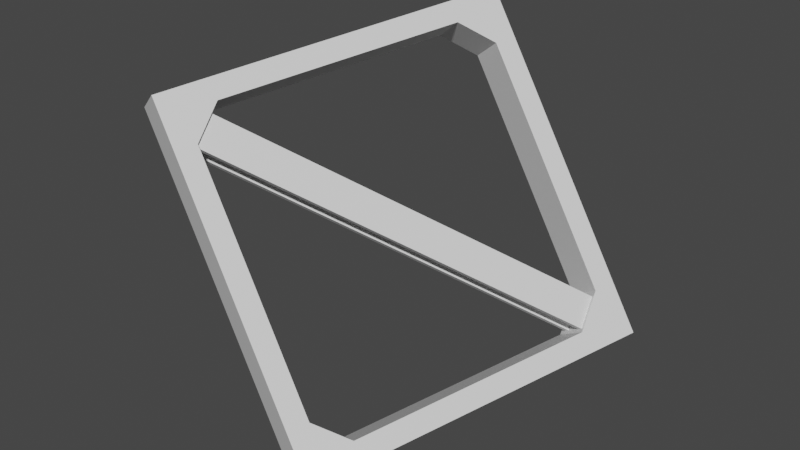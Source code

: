# Source: pj_salv00_A1_.blend  (saved by Blender 3.6.11; exported with 4.5.12 LTS)
import bpy
from mathutils import Matrix  # noqa: F401  (used for matrix-valued properties, if any)

bpy.ops.wm.read_factory_settings(use_empty=True)
scene = bpy.context.scene
scene.name = 'Scene'

# ---- collections
col_collection = bpy.data.collections.new('Collection'); scene.collection.children.link(col_collection)

# ---- materials (node trees are filled in below, after node groups)
mat_junk_salv00 = bpy.data.materials.new('junk_salv00')
mat_junk_salv00.use_transparent_shadow = False

# ---- material node trees
mat_junk_salv00.use_nodes = True; mat_junk_salv00.node_tree.nodes.clear()
_N = mat_junk_salv00.node_tree.nodes; _L = mat_junk_salv00.node_tree.links
n0 = _N.new('ShaderNodeBsdfPrincipled'); n0.name = 'Principled BSDF'; n0.location = (10, 300)
n0.distribution = 'GGX'
n0.subsurface_method = 'RANDOM_WALK_SKIN'
n0.inputs[3].default_value = 1.45
n0.inputs[27].default_value = (0.0, 0.0, 0.0, 1.0)
n0.inputs[28].default_value = 1.0
n1 = _N.new('ShaderNodeOutputMaterial'); n1.name = 'Material Output'; n1.location = (300, 300)
_L.new(n0.outputs[0], n1.inputs[0])
n1.is_active_output = True

# ---- world
world_world = bpy.data.worlds.new('World'); scene.world = world_world
world_world.use_nodes = True; world_world.node_tree.nodes.clear()
_N = world_world.node_tree.nodes; _L = world_world.node_tree.links
n0 = _N.new('ShaderNodeOutputWorld'); n0.name = 'World Output'; n0.location = (300, 300)
n1 = _N.new('ShaderNodeBackground'); n1.name = 'Background'; n1.location = (10, 300)
n1.inputs[0].default_value = (0.05088, 0.05088, 0.05088, 1.0)
_L.new(n1.outputs[0], n0.inputs[0])
n0.is_active_output = True
world_world.color = (0.05088, 0.05088, 0.05088)
world_world.use_sun_shadow = False
world_world.sun_shadow_jitter_overblur = 0.0

# ---- meshes
me_geo_prop_salvage_d03 = bpy.data.meshes.new('GEO_Prop_Salvage_D03')
me_geo_prop_salvage_d03.from_pydata([(6.089, -20.21, -4.931), (15.87, 10.08, 1.241), (19.09, 15.1, 0.0519), (6.709, -14.77, -2.268), (3.753, -17.53, 0.007808), (-15.62, -16.74, 27.13), (-11.68, -15.07, 22.81), (15.16, 13.43, 4.378), (-0.2797, 15.9, 27.18), (-2.616, 18.57, 32.12), (-12.39, -11.72, 25.95), (-3.236, 13.14, 29.45), (19.09, 15.1, 0.0519), (2.616, -18.57, -7.46), (6.089, -20.21, -4.931), (15.62, 16.74, -2.477), (-2.616, 18.57, 32.12), (15.62, 16.74, -2.477), (19.09, 15.1, 0.0519), (-6.089, 20.21, 29.59), (-15.62, -16.74, 27.13), (-6.089, 20.21, 29.59), (-2.616, 18.57, 32.12), (-19.09, -15.1, 24.61), (6.089, -20.21, -4.931), (-19.09, -15.1, 24.61), (-15.62, -16.74, 27.13), (2.616, -18.57, -7.46), (6.709, -14.77, -2.268), (12.39, 11.72, -1.288), (15.87, 10.08, 1.241), (3.236, -13.14, -4.796), (15.16, 13.43, 4.378), (-3.753, 17.53, 24.65), (-0.2797, 15.9, 27.18), (11.68, 15.07, 1.849), (-3.236, 13.14, 29.45), (-15.87, -10.08, 23.42), (-12.39, -11.72, 25.95), (-6.709, 14.77, 26.93), (-11.68, -15.07, 22.81), (0.2797, -15.9, -2.521), (3.753, -17.53, 0.007808), (-15.16, -13.43, 20.28), (3.753, -17.53, 0.007808), (3.236, -13.14, -4.796), (6.709, -14.77, -2.268), (0.2797, -15.9, -2.521), (15.87, 10.08, 1.241), (11.68, 15.07, 1.849), (15.16, 13.43, 4.378), (12.39, 11.72, -1.288), (-0.2797, 15.9, 27.18), (-6.709, 14.77, 26.93), (-3.236, 13.14, 29.45), (-3.753, 17.53, 24.65), (-12.39, -11.72, 25.95), (-15.16, -13.43, 20.28), (-11.68, -15.07, 22.81), (-15.87, -10.08, 23.42), (-6.089, 20.21, 29.59), (11.68, 15.07, 1.849), (15.62, 16.74, -2.477), (-3.753, 17.53, 24.65), (12.39, 11.72, -1.288), (3.236, -13.14, -4.796), (2.616, -18.57, -7.46), (0.2797, -15.9, -2.521), (-15.16, -13.43, 20.28), (-19.09, -15.1, 24.61), (-15.87, -10.08, 23.42), (-6.709, 14.77, 26.93), (16.23, 15.02, 1.992), (-13.64, -13.63, 25.8), (-14.19, -13.37, 25.4), (16.78, 14.76, 2.391), (17.05, 13.46, 1.168), (16.42, 14.13, 1.16), (16.59, 13.3, 0.379), (15.07, 14.02, -0.733), (14.89, 14.85, 0.04784), (14.43, 14.69, -0.7412), (-13.64, -15.98, 22.96), (17.33, 12.15, -0.05481), (16.78, 12.41, -0.4534), (-13.09, -16.24, 23.36), (-13.37, -14.94, 24.58), (-13.83, -15.09, 23.79), (-14.0, -14.26, 24.57), (-15.35, -14.37, 22.68), (17.33, 12.15, -0.05481), (-13.37, -14.94, 24.58), (17.05, 13.46, 1.168), (-13.09, -16.24, 23.36), (-13.64, -13.63, 25.8), (16.78, 14.76, 2.391), (-13.64, -15.98, 22.96), (16.59, 13.3, 0.379), (-13.83, -15.09, 23.79), (16.78, 12.41, -0.4534), (16.23, 15.02, 1.992), (-14.0, -14.26, 24.57), (16.42, 14.13, 1.16), (-14.19, -13.37, 25.4), (17.33, 12.15, -0.05481), (16.59, 13.3, 0.379), (16.78, 12.41, -0.4534), (17.05, 13.46, 1.168), (16.23, 15.02, 1.992), (17.05, 13.46, 1.168), (16.78, 14.76, 2.391), (17.05, 13.46, 1.168), (16.23, 15.02, 1.992), (16.42, 14.13, 1.16), (-13.64, -13.63, 25.8), (-14.0, -14.26, 24.57), (-14.19, -13.37, 25.4), (-13.37, -14.94, 24.58), (-15.35, -14.37, 22.68), (-15.53, -13.54, 23.46), (-15.99, -13.7, 22.67), (-16.26, -12.4, 23.89), (-15.72, -12.65, 24.29), (-13.64, -15.98, 22.96), (-13.37, -14.94, 24.58), (-13.09, -16.24, 23.36), (-13.83, -15.09, 23.79), (-13.83, -15.09, 23.79), (15.07, 14.02, -0.733), (-15.35, -14.37, 22.68), (16.59, 13.3, 0.379), (14.89, 14.85, 0.04784), (-14.0, -14.26, 24.57), (-15.53, -13.54, 23.46), (16.42, 14.13, 1.16), (14.7, 15.74, 0.8803), (-16.26, -12.4, 23.89), (14.15, 16.0, 0.4817), (-15.72, -12.65, 24.29), (-15.16, -15.26, 21.85), (14.71, 13.39, -1.964), (-15.71, -15.0, 21.45), (15.25, 13.13, -1.565), (14.71, 13.39, -1.964), (-15.99, -13.7, 22.67), (-15.71, -15.0, 21.45), (14.43, 14.69, -0.7412), (-16.26, -12.4, 23.89), (14.15, 16.0, 0.4817), (-15.16, -15.26, 21.85), (15.07, 14.02, -0.733), (15.25, 13.13, -1.565), (-15.35, -14.37, 22.68), (14.7, 15.74, 0.8803), (-15.53, -13.54, 23.46), (-15.72, -12.65, 24.29), (14.89, 14.85, 0.04784), (14.71, 13.39, -1.964), (15.07, 14.02, -0.733), (14.43, 14.69, -0.7412), (15.25, 13.13, -1.565), (14.7, 15.74, 0.8803), (14.43, 14.69, -0.7412), (14.89, 14.85, 0.04784), (14.43, 14.69, -0.7412), (14.7, 15.74, 0.8803), (14.15, 16.0, 0.4817), (-15.16, -15.26, 21.85), (-15.99, -13.7, 22.67), (-15.35, -14.37, 22.68), (-15.71, -15.0, 21.45)], [], [(2, 1, 0), (3, 0, 1), (3, 4, 0), (0, 4, 5), (6, 5, 4), (7, 1, 2), (7, 2, 8), (9, 8, 2), (5, 10, 9), (6, 10, 5), (11, 9, 10), (11, 8, 9), (14, 13, 12), (15, 12, 13), (18, 17, 16), (19, 16, 17), (22, 21, 20), (23, 20, 21), (26, 25, 24), (27, 24, 25), (30, 29, 28), (31, 28, 29), (34, 33, 32), (35, 32, 33), (38, 37, 36), (39, 36, 37), (42, 41, 40), (43, 40, 41), (46, 45, 44), (47, 44, 45), (50, 49, 48), (51, 48, 49), (54, 53, 52), (55, 52, 53), (58, 57, 56), (59, 56, 57), (62, 61, 60), (63, 60, 61), (64, 61, 62), (64, 62, 65), (66, 65, 62), (67, 65, 66), (67, 66, 68), (69, 68, 66), (70, 68, 69), (60, 71, 69), (70, 69, 71), (63, 71, 60), (74, 73, 72), (75, 72, 73), (78, 77, 76), (78, 79, 77), (80, 77, 79), (80, 79, 81), (84, 83, 82), (85, 82, 83), (88, 87, 86), (87, 88, 89), (92, 91, 90), (93, 90, 91), (91, 92, 94), (95, 94, 92), (98, 97, 96), (99, 96, 97), (102, 101, 100), (103, 100, 101), (106, 105, 104), (107, 104, 105), (110, 109, 108), (113, 112, 111), (116, 115, 114), (117, 114, 115), (119, 118, 115), (118, 119, 120), (120, 119, 121), (122, 121, 119), (125, 124, 123), (126, 123, 124), (129, 128, 127), (130, 127, 128), (133, 132, 131), (134, 131, 132), (137, 136, 135), (138, 135, 136), (141, 140, 139), (142, 139, 140), (145, 144, 143), (146, 143, 144), (144, 147, 146), (148, 146, 147), (151, 150, 149), (152, 149, 150), (155, 154, 153), (156, 153, 154), (159, 158, 157), (160, 157, 158), (163, 162, 161), (166, 165, 164), (169, 168, 167), (170, 167, 168)])
_uv = me_geo_prop_salvage_d03.uv_layers.new(name='UVMap')
_uv.uv.foreach_set('vector', [0.1612, 0.4996, 0.2333, 0.4696, 0.6486, 0.4996, 0.5765, 0.4696, 0.6486, 0.4996, 0.2333, 0.4696, 0.5765, 0.4696, 0.6186, 0.4275, 0.6486, 0.4996, 0.6486, 0.4996, 0.6186, 0.4275, 0.6486, 0.0003905, 0.6186, 0.07251, 0.6486, 0.0003905, 0.6186, 0.4275, 0.1912, 0.4275, 0.2333, 0.4696, 0.1612, 0.4996, 0.1912, 0.4275, 0.1612, 0.4996, 0.1912, 0.07251, 0.1612, 0.0003903, 0.1912, 0.07251, 0.1612, 0.4996, 0.6486, 0.0003905, 0.5765, 0.03038, 0.1612, 0.0003903, 0.6186, 0.07251, 0.5765, 0.03038, 0.6486, 0.0003905, 0.2333, 0.03038, 0.1612, 0.0003903, 0.5765, 0.03038, 0.2333, 0.03038, 0.1912, 0.07251, 0.1612, 0.0003903, 0.769, 0.0003904, 0.828, 0.0003904, 0.769, 0.4878, 0.828, 0.4878, 0.769, 0.4878, 0.828, 0.0003904, 0.6494, 0.0003903, 0.7084, 0.0003903, 0.6494, 0.4996, 0.7084, 0.4996, 0.6494, 0.4996, 0.7084, 0.0003903, 0.8878, 0.4878, 0.8288, 0.4878, 0.8878, 0.0003903, 0.8288, 0.0003903, 0.8878, 0.0003903, 0.8288, 0.4878, 0.7682, 0.4996, 0.7092, 0.4996, 0.7682, 0.0003903, 0.7092, 0.0003903, 0.7682, 0.0003903, 0.7092, 0.4996, 0.8684, 0.8317, 0.8093, 0.8317, 0.8684, 0.4885, 0.8093, 0.4885, 0.8684, 0.4885, 0.8093, 0.8317, 0.7682, 0.8554, 0.7092, 0.8554, 0.7682, 0.5004, 0.7092, 0.5004, 0.7682, 0.5004, 0.7092, 0.8554, 0.0003903, 0.6142, 0.05942, 0.6142, 0.0003903, 0.9573, 0.05942, 0.9573, 0.0003903, 0.9573, 0.05942, 0.6142, 0.6494, 0.5004, 0.7084, 0.5004, 0.6494, 0.8554, 0.7084, 0.8554, 0.6494, 0.8554, 0.7084, 0.5004, 0.1114, 0.733, 0.1114, 0.674, 0.1536, 0.733, 0.06853, 0.7929, 0.06853, 0.7338, 0.1107, 0.7929, 0.1107, 0.674, 0.1107, 0.733, 0.06853, 0.674, 0.06853, 0.733, 0.06853, 0.674, 0.1107, 0.733, 0.06853, 0.6732, 0.06853, 0.6142, 0.1107, 0.6732, 0.1107, 0.6142, 0.1107, 0.6732, 0.06853, 0.6142, 0.1114, 0.6732, 0.1114, 0.6142, 0.1536, 0.6732, 0.1536, 0.6142, 0.1536, 0.6732, 0.1114, 0.6142, 0.6486, 0.9996, 0.6186, 0.9275, 0.6486, 0.5004, 0.6186, 0.5725, 0.6486, 0.5004, 0.6186, 0.9275, 0.5765, 0.9696, 0.6186, 0.9275, 0.6486, 0.9996, 0.5765, 0.9696, 0.6486, 0.9996, 0.2333, 0.9696, 0.1612, 0.9996, 0.2333, 0.9696, 0.6486, 0.9996, 0.1912, 0.9275, 0.2333, 0.9696, 0.1612, 0.9996, 0.1912, 0.9275, 0.1612, 0.9996, 0.1912, 0.5725, 0.1612, 0.5004, 0.1912, 0.5725, 0.1612, 0.9996, 0.2333, 0.5304, 0.1912, 0.5725, 0.1612, 0.5004, 0.6486, 0.5004, 0.5765, 0.5304, 0.1612, 0.5004, 0.2333, 0.5304, 0.1612, 0.5004, 0.5765, 0.5304, 0.6186, 0.5725, 0.5765, 0.5304, 0.6486, 0.5004, 0.7884, 0.922, 0.7791, 0.922, 0.7884, 0.4885, 0.7791, 0.4885, 0.7884, 0.4885, 0.7791, 0.922, 0.1114, 0.7691, 0.1219, 0.7691, 0.1167, 0.7784, 0.1114, 0.7691, 0.1114, 0.7431, 0.1219, 0.7691, 0.1219, 0.7431, 0.1219, 0.7691, 0.1114, 0.7431, 0.1219, 0.7431, 0.1114, 0.7431, 0.1167, 0.7338, 0.7892, 0.4885, 0.7985, 0.4885, 0.7892, 0.922, 0.7985, 0.922, 0.7892, 0.922, 0.7985, 0.4885, 0.1413, 0.7618, 0.1511, 0.7579, 0.1497, 0.7685, 0.1511, 0.7579, 0.1413, 0.7618, 0.1413, 0.7338, 0.02362, 0.6134, 0.02362, 0.0003905, 0.04684, 0.6134, 0.04684, 0.0003903, 0.04684, 0.6134, 0.02362, 0.0003905, 0.02362, 0.0003905, 0.02362, 0.6134, 0.0003903, 0.0003904, 0.0003905, 0.6134, 0.0003903, 0.0003904, 0.02362, 0.6134, 0.1439, 0.0003905, 0.1439, 0.6134, 0.128, 0.0003903, 0.128, 0.6134, 0.128, 0.0003903, 0.1439, 0.6134, 0.09486, 0.6134, 0.09486, 0.0003903, 0.1107, 0.6134, 0.1107, 0.0003903, 0.1107, 0.6134, 0.09486, 0.0003903, 0.09801, 0.7936, 0.09801, 0.8048, 0.08871, 0.7936, 0.06853, 0.8101, 0.06853, 0.7936, 0.07784, 0.8048, 0.1227, 0.788, 0.1227, 0.7716, 0.132, 0.788, 0.06571, 0.6234, 0.0602, 0.6331, 0.0602, 0.6142, 0.1413, 0.8149, 0.1413, 0.8037, 0.1506, 0.8149, 0.1506, 0.7865, 0.1506, 0.8029, 0.1413, 0.7917, 0.1327, 0.7586, 0.1227, 0.7554, 0.1406, 0.7338, 0.1227, 0.7554, 0.1327, 0.7586, 0.1249, 0.7659, 0.1249, 0.7659, 0.1327, 0.7586, 0.1406, 0.7708, 0.1208, 0.8076, 0.1114, 0.8076, 0.1208, 0.7964, 0.1506, 0.7693, 0.1506, 0.7857, 0.1413, 0.7693, 0.1413, 0.7804, 0.1413, 0.7693, 0.1506, 0.7857, 0.8886, 0.8681, 0.8886, 0.4347, 0.9146, 0.8681, 0.9146, 0.4347, 0.9146, 0.8681, 0.8886, 0.4347, 0.9146, 0.4339, 0.8886, 0.4339, 0.9146, 0.0003903, 0.8886, 0.0003903, 0.9146, 0.0003903, 0.8886, 0.4339, 0.8086, 0.4885, 0.8086, 0.922, 0.7992, 0.4885, 0.7992, 0.922, 0.7992, 0.4885, 0.8086, 0.922, 0.769, 0.922, 0.769, 0.4885, 0.7783, 0.922, 0.7783, 0.4885, 0.7783, 0.922, 0.769, 0.4885, 0.04762, 0.0003904, 0.07085, 0.0003905, 0.04762, 0.6134, 0.07085, 0.6134, 0.04762, 0.6134, 0.07085, 0.0003905, 0.07085, 0.0003905, 0.09408, 0.0003904, 0.07085, 0.6134, 0.09408, 0.6134, 0.07085, 0.6134, 0.09408, 0.0003904, 0.1604, 0.6134, 0.1446, 0.6134, 0.1604, 0.0003904, 0.1446, 0.0003904, 0.1604, 0.0003904, 0.1446, 0.6134, 0.1114, 0.0003903, 0.1273, 0.0003903, 0.1114, 0.6134, 0.1273, 0.6134, 0.1114, 0.6134, 0.1273, 0.0003903, 0.08793, 0.8101, 0.07862, 0.8048, 0.08793, 0.7936, 0.09879, 0.7936, 0.1081, 0.7936, 0.09879, 0.8048, 0.1544, 0.6234, 0.1599, 0.6142, 0.1599, 0.6331, 0.1208, 0.7956, 0.1114, 0.7956, 0.1208, 0.7792, 0.132, 0.8, 0.1227, 0.8052, 0.132, 0.7888, 0.1227, 0.7888, 0.132, 0.7888, 0.1227, 0.8052])
me_geo_prop_salvage_d03.materials.append(mat_junk_salv00)
me_geo_prop_salvage_d03.update()
me_geo_prop_salvage_d03.normals_split_custom_set([tuple(v) for v in zip(*[iter([0.7555, -0.3559, 0.55, 0.7555, -0.3559, 0.55, 0.7555, -0.3559, 0.55, 0.7555, -0.3559, 0.55, 0.7555, -0.3559, 0.55, 0.7555, -0.3559, 0.55, 0.7555, -0.3559, 0.55, 0.7555, -0.3559, 0.55, 0.7555, -0.3559, 0.55, 0.7555, -0.3559, 0.55, 0.7555, -0.3559, 0.55, 0.7555, -0.3559, 0.55, 0.7555, -0.3559, 0.55, 0.7555, -0.3559, 0.55, 0.7555, -0.3559, 0.55, 0.7555, -0.3559, 0.55, 0.7555, -0.3559, 0.55, 0.7555, -0.3559, 0.55, 0.7555, -0.3559, 0.55, 0.7555, -0.3559, 0.55, 0.7555, -0.3559, 0.55, 0.7555, -0.3559, 0.55, 0.7555, -0.3559, 0.55, 0.7555, -0.3559, 0.55, 0.7555, -0.3559, 0.55, 0.7555, -0.3559, 0.55, 0.7555, -0.3559, 0.55, 0.7555, -0.3559, 0.55, 0.7555, -0.3559, 0.55, 0.7555, -0.3559, 0.55, 0.7555, -0.3559, 0.55, 0.7555, -0.3559, 0.55, 0.7555, -0.3559, 0.55, 0.7555, -0.3559, 0.55, 0.7555, -0.3559, 0.55, 0.7555, -0.3559, 0.55, 0.5584, -0.08927, -0.8248, 0.5584, -0.08927, -0.8248, 0.5584, -0.08927, -0.8248, 0.5584, -0.08927, -0.8248, 0.5584, -0.08927, -0.8248, 0.5584, -0.08927, -0.8248, 0.3426, 0.9303, 0.1313, 0.3426, 0.9303, 0.1313, 0.3426, 0.9303, 0.1313, 0.3426, 0.9303, 0.1313, 0.3426, 0.9303, 0.1313, 0.3426, 0.9303, 0.1313, -0.5584, 0.08927, 0.8248, -0.5584, 0.08927, 0.8248, -0.5584, 0.08927, 0.8248, -0.5584, 0.08927, 0.8248, -0.5584, 0.08927, 0.8248, -0.5584, 0.08927, 0.8248, -0.3426, -0.9303, -0.1313, -0.3426, -0.9303, -0.1313, -0.3426, -0.9303, -0.1313, -0.3426, -0.9303, -0.1313, -0.3426, -0.9303, -0.1313, -0.3426, -0.9303, -0.1313, -0.5584, 0.08927, 0.8248, -0.5584, 0.08927, 0.8248, -0.5584, 0.08927, 0.8248, -0.5584, 0.08927, 0.8248, -0.5584, 0.08927, 0.8248, -0.5584, 0.08927, 0.8248, -0.3426, -0.9303, -0.1313, -0.3426, -0.9303, -0.1313, -0.3426, -0.9303, -0.1313, -0.3426, -0.9303, -0.1313, -0.3426, -0.9303, -0.1313, -0.3426, -0.9303, -0.1313, 0.5584, -0.08927, -0.8248, 0.5584, -0.08927, -0.8248, 0.5584, -0.08927, -0.8248, 0.5584, -0.08927, -0.8248, 0.5584, -0.08927, -0.8248, 0.5584, -0.08927, -0.8248, 0.3426, 0.9303, 0.1313, 0.3426, 0.9303, 0.1313, 0.3426, 0.9303, 0.1313, 0.3426, 0.9303, 0.1313, 0.3426, 0.9303, 0.1313, 0.3426, 0.9303, 0.1313, -0.1526, 0.7209, 0.676, -0.1526, 0.7209, 0.676, -0.1526, 0.7209, 0.676, -0.1526, 0.7209, 0.676, -0.1526, 0.7209, 0.676, -0.1526, 0.7209, 0.676, -0.6371, -0.5947, 0.4904, -0.6371, -0.5947, 0.4904, -0.6371, -0.5947, 0.4904, -0.6371, -0.5947, 0.4904, -0.6371, -0.5947, 0.4904, -0.6371, -0.5947, 0.4904, 0.1526, -0.7209, -0.676, 0.1526, -0.7209, -0.676, 0.1526, -0.7209, -0.676, 0.1526, -0.7209, -0.676, 0.1526, -0.7209, -0.676, 0.1526, -0.7209, -0.676, 0.6371, 0.5947, -0.4904, 0.6371, 0.5947, -0.4904, 0.6371, 0.5947, -0.4904, 0.6371, 0.5947, -0.4904, 0.6371, 0.5947, -0.4904, 0.6371, 0.5947, -0.4904, -0.7555, 0.3559, -0.55, -0.7555, 0.3559, -0.55, -0.7555, 0.3559, -0.55, -0.7555, 0.3559, -0.55, -0.7555, 0.3559, -0.55, -0.7555, 0.3559, -0.55, -0.7555, 0.3559, -0.55, -0.7555, 0.3559, -0.55, -0.7555, 0.3559, -0.55, -0.7555, 0.3559, -0.55, -0.7555, 0.3559, -0.55, -0.7555, 0.3559, -0.55, -0.7555, 0.3559, -0.55, -0.7555, 0.3559, -0.55, -0.7555, 0.3559, -0.55, -0.7555, 0.3559, -0.55, -0.7555, 0.3559, -0.55, -0.7555, 0.3559, -0.55, -0.7555, 0.3559, -0.55, -0.7555, 0.3559, -0.55, -0.7555, 0.3559, -0.55, -0.7555, 0.3559, -0.55, -0.7555, 0.3559, -0.55, -0.7555, 0.3559, -0.55, -0.7555, 0.3559, -0.55, -0.7555, 0.3559, -0.55, -0.7555, 0.3559, -0.55, -0.7555, 0.3559, -0.55, -0.7555, 0.3559, -0.55, -0.7555, 0.3559, -0.55, -0.7555, 0.3559, -0.55, -0.7555, 0.3559, -0.55, -0.7555, 0.3559, -0.55, -0.7555, 0.3559, -0.55, -0.7555, 0.3559, -0.55, -0.7555, 0.3559, -0.55, -0.1526, 0.7209, 0.676, -0.1526, 0.7209, 0.676, -0.1526, 0.7209, 0.676, -0.1526, 0.7209, 0.676, -0.1526, 0.7209, 0.676, -0.1526, 0.7209, 0.676, 0.6371, 0.5946, -0.4904, 0.6371, 0.5946, -0.4904, 0.6371, 0.5946, -0.4904, 0.6371, 0.5946, -0.4904, 0.6371, 0.5946, -0.4904, 0.6371, 0.5946, -0.4904, 0.6371, 0.5946, -0.4904, 0.6371, 0.5946, -0.4904, 0.6371, 0.5946, -0.4904, 0.6371, 0.5946, -0.4904, 0.6371, 0.5946, -0.4904, 0.6371, 0.5946, -0.4904, 0.1526, -0.7209, -0.676, 0.1526, -0.7209, -0.676, 0.1526, -0.7209, -0.676, 0.1526, -0.7209, -0.676, 0.1526, -0.7209, -0.676, 0.1526, -0.7209, -0.676, -0.6371, -0.5947, 0.4904, -0.6371, -0.5947, 0.4904, -0.6371, -0.5947, 0.4904, -0.6371, -0.5947, 0.4904, -0.6371, -0.5947, 0.4904, -0.6371, -0.5947, 0.4904, 0.7555, -0.3559, 0.55, 0.7555, -0.3559, 0.55, 0.7555, -0.3559, 0.55, 0.7555, -0.3559, 0.55, 0.7555, -0.3559, 0.55, 0.7555, -0.3559, 0.55, 0.7555, -0.3559, 0.55, 0.7555, -0.3559, 0.55, 0.7555, -0.3559, 0.55, 0.7555, -0.3559, 0.55, 0.7555, -0.3559, 0.55, 0.7555, -0.3559, 0.55, -0.7555, 0.3559, -0.55, -0.7555, 0.3559, -0.55, -0.7555, 0.3559, -0.55, -0.7555, 0.3559, -0.55, -0.7555, 0.3559, -0.55, -0.7555, 0.3559, -0.55, -0.7555, 0.3559, -0.55, -0.7555, 0.3559, -0.55, -0.7555, 0.3559, -0.55, -0.7555, 0.3559, -0.55, -0.7555, 0.3559, -0.55, -0.7555, 0.3559, -0.55, 0.6371, 0.5947, -0.4903, 0.6371, 0.5947, -0.4903, 0.6371, 0.5947, -0.4903, 0.6371, 0.5947, -0.4904, 0.6371, 0.5947, -0.4904, 0.6371, 0.5947, -0.4904, 0.6371, 0.5947, -0.4904, 0.6371, 0.5947, -0.4904, 0.6371, 0.5947, -0.4904, 0.6371, 0.5947, -0.4903, 0.6371, 0.5947, -0.4903, 0.6371, 0.5947, -0.4903, -0.6371, -0.5947, 0.4904, -0.6371, -0.5947, 0.4904, -0.6371, -0.5947, 0.4904, -0.6371, -0.5947, 0.4904, -0.6371, -0.5947, 0.4904, -0.6371, -0.5947, 0.4904, -0.6371, -0.5947, 0.4904, -0.6371, -0.5947, 0.4904, -0.6371, -0.5947, 0.4904, -0.6371, -0.5947, 0.4903, -0.6371, -0.5947, 0.4903, -0.6371, -0.5947, 0.4903, -0.6371, -0.5947, 0.4903, -0.6371, -0.5947, 0.4903, -0.6371, -0.5947, 0.4903, -0.6371, -0.5947, 0.4904, -0.6371, -0.5947, 0.4904, -0.6371, -0.5947, 0.4904, -0.6371, -0.5947, 0.4904, -0.6371, -0.5947, 0.4904, -0.6371, -0.5947, 0.4904, -0.6371, -0.5947, 0.4904, -0.6371, -0.5947, 0.4904, -0.6371, -0.5947, 0.4904, 0.1526, -0.7209, -0.676, 0.1526, -0.7209, -0.676, 0.1526, -0.7209, -0.676, 0.1526, -0.7209, -0.676, 0.1526, -0.7209, -0.676, 0.1526, -0.7209, -0.676, -0.1526, 0.7209, 0.676, -0.1526, 0.7209, 0.676, -0.1526, 0.7209, 0.676, -0.1526, 0.7209, 0.676, -0.1526, 0.7209, 0.676, -0.1526, 0.7209, 0.676, -0.1526, 0.7209, 0.676, -0.1526, 0.7209, 0.676, -0.1526, 0.7209, 0.676, -0.1526, 0.7209, 0.676, -0.1526, 0.7209, 0.676, -0.1526, 0.7209, 0.676, 0.1526, -0.7209, -0.676, 0.1526, -0.7209, -0.676, 0.1526, -0.7209, -0.676, 0.1526, -0.7209, -0.676, 0.1526, -0.7209, -0.676, 0.1526, -0.7209, -0.676, -0.7555, 0.3559, -0.55, -0.7555, 0.3559, -0.55, -0.7555, 0.3559, -0.55, -0.7555, 0.3559, -0.55, -0.7555, 0.3559, -0.55, -0.7555, 0.3559, -0.55, -0.7555, 0.3559, -0.55, -0.7555, 0.3559, -0.55, -0.7555, 0.3559, -0.55, -0.7555, 0.3559, -0.55, -0.7555, 0.3559, -0.55, -0.7555, 0.3559, -0.55, 0.7555, -0.3559, 0.55, 0.7555, -0.3559, 0.55, 0.7555, -0.3559, 0.55, 0.7555, -0.3559, 0.55, 0.7555, -0.3559, 0.55, 0.7555, -0.3559, 0.55, 0.7555, -0.3559, 0.55, 0.7555, -0.3559, 0.55, 0.7555, -0.3559, 0.55, 0.7555, -0.3559, 0.55, 0.7555, -0.3559, 0.55, 0.7555, -0.3559, 0.55, 0.6371, 0.5947, -0.4903, 0.6371, 0.5947, -0.4903, 0.6371, 0.5947, -0.4903, 0.6371, 0.5947, -0.4903, 0.6371, 0.5947, -0.4903, 0.6371, 0.5947, -0.4903, 0.6371, 0.5947, -0.4904, 0.6371, 0.5947, -0.4904, 0.6371, 0.5947, -0.4904, 0.6371, 0.5947, -0.4904, 0.6371, 0.5947, -0.4904, 0.6371, 0.5947, -0.4904, -0.6371, -0.5947, 0.4904, -0.6371, -0.5947, 0.4904, -0.6371, -0.5947, 0.4904, -0.6371, -0.5947, 0.4904, -0.6371, -0.5947, 0.4904, -0.6371, -0.5947, 0.4904])] * 3)])

# ---- objects
ob_geo_prop_salvage_d03 = bpy.data.objects.new('GEO_Prop_Salvage_D03', me_geo_prop_salvage_d03)

# ---- transforms, parenting, visibility, modifiers, constraints
ob_geo_prop_salvage_d03.location = (0.0, 0.0, 0.0)

# ---- collection membership
col_collection.objects.link(ob_geo_prop_salvage_d03)

# ---- scene / render settings (as saved in the file)
scene.frame_start = 1; scene.frame_end = 250; scene.frame_set(1)
scene.render.engine = 'BLENDER_EEVEE_NEXT'
scene.cycles.sampling_pattern = 'TABULATED_SOBOL'
scene.view_settings.view_transform = 'Filmic'
bpy.context.view_layer.update()

# ---- added for rendering (the .blend has no active camera and no usable light): camera, sun
cam_auto = bpy.data.cameras.new('AutoCamera')
cam_auto.lens = 50.0
cam_auto.sensor_width = 36.0
cam_auto.clip_end = 1108.23
ob_auto_camera = bpy.data.objects.new('AutoCamera', cam_auto)
scene.collection.objects.link(ob_auto_camera)
ob_auto_camera.location = (63.147, -75.7764, 62.8465)
ob_auto_camera.rotation_euler = (1.09748, -7.21219e-08, 0.694738)
scene.camera = ob_auto_camera
light_auto_sun = bpy.data.lights.new('AutoSun', 'SUN')
light_auto_sun.energy = 3.0
light_auto_sun.angle = 0.0523599
ob_auto_sun = bpy.data.objects.new('AutoSun', light_auto_sun)
scene.collection.objects.link(ob_auto_sun)
ob_auto_sun.rotation_euler = (0.872665, 0.174533, 0.523599)
bpy.context.view_layer.update()
